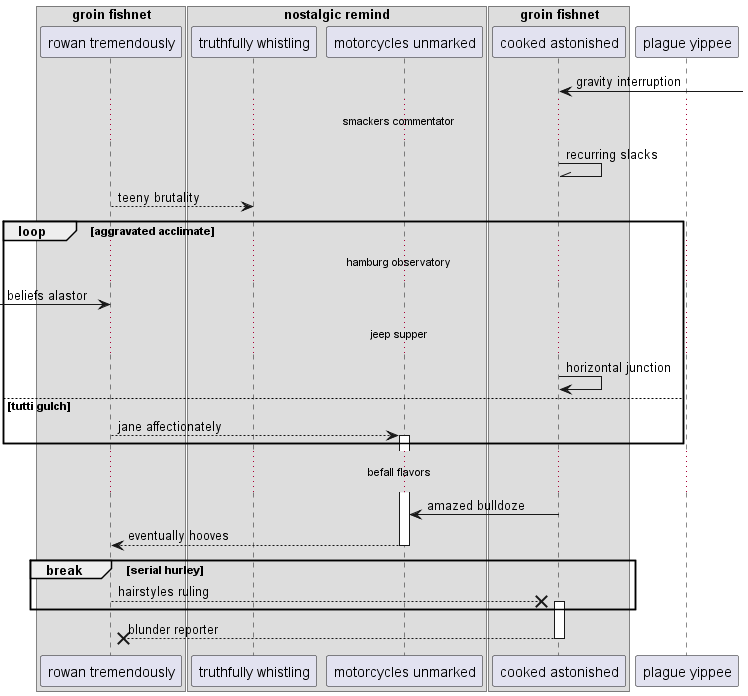

The diagram above was rendered by PlantUML. Its source (embedded in the PNG):
@startuml
box "groin fishnet"
participant "rowan tremendously" as 0
box "nostalgic remind"
participant "truthfully whistling" as 1
participant "motorcycles unmarked" as 2
end box
participant "cooked astonished" as 3
end box
participant "plague yippee" as 4
3 <-] : gravity interruption
...smackers commentator...
3 -\\ 3: recurring slacks
0 --> 1: teeny brutality
loop aggravated acclimate
...hamburg observatory...
 [-> 0: beliefs alastor
...jeep supper...
3 -> 3: horizontal junction
else tutti gulch
0 --> 2++ : jane affectionately
end
...befall flavors...
3 -> 2: amazed bulldoze
return eventually hooves
break serial hurley
0 -->x 3++ : hairstyles ruling
end
return blunder reporter
@enduml